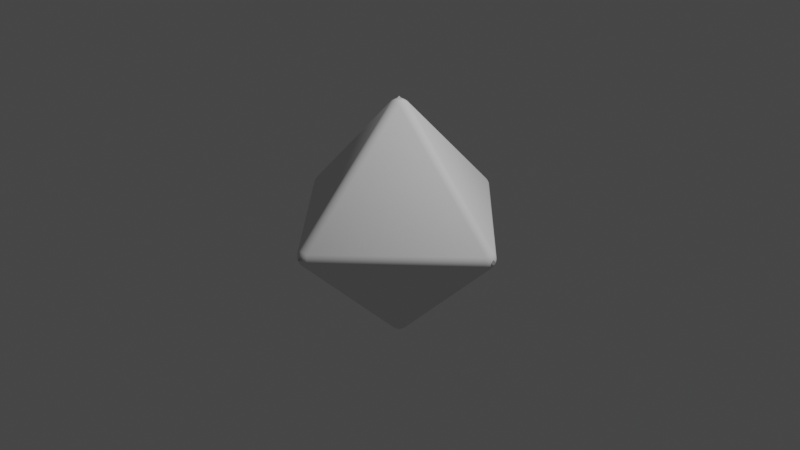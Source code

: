 # Source: d8.blend  (saved by Blender 2.92.15; exported with 4.5.12 LTS)
import bpy
from mathutils import Matrix  # noqa: F401  (used for matrix-valued properties, if any)

bpy.ops.wm.read_factory_settings(use_empty=True)
scene = bpy.context.scene
scene.name = 'Scene'

# ---- collections
col_collection = bpy.data.collections.new('Collection'); scene.collection.children.link(col_collection)

# ---- world
world_world = bpy.data.worlds.new('World'); scene.world = world_world
world_world.use_nodes = True; world_world.node_tree.nodes.clear()
_N = world_world.node_tree.nodes; _L = world_world.node_tree.links
n0 = _N.new('ShaderNodeOutputWorld'); n0.name = 'World Output'; n0.location = (300, 300)
n1 = _N.new('ShaderNodeBackground'); n1.name = 'Background'; n1.location = (10, 300)
n1.inputs[0].default_value = (0.05088, 0.05088, 0.05088, 1.0)
_L.new(n1.outputs[0], n0.inputs[0])
n0.is_active_output = True
world_world.color = (0.05088, 0.05088, 0.05088)
world_world.use_sun_shadow = False
world_world.sun_shadow_jitter_overblur = 0.0

# ---- cameras
cam_camera = bpy.data.cameras.new('Camera')
cam_camera.clip_end = 100.0
cam_camera.ortho_scale = 7.314

# ---- lights
light_light = bpy.data.lights.new('Light', 'POINT')
light_light.transmission_factor = 0.0
light_light.energy = 1000.0
light_light.shadow_soft_size = 0.1
light_light.shadow_maximum_resolution = 0.006
light_light.use_absolute_resolution = True

# ---- meshes
me_cube_003 = bpy.data.meshes.new('Cube.003')
me_cube_003.from_pydata([(0.06124, 0.06124, -1.249), (0.06124, 1.249, -0.06124), (1.249, 0.06124, -0.06124), (-0.06124, -0.06124, -1.249), (-0.06124, -1.249, -0.06124), (-1.249, -0.06124, -0.06124), (-0.06124, -1.249, 0.06124), (-0.06124, -0.06124, 1.249), (-1.249, -0.06124, 0.06124), (-0.06124, 0.06124, -1.249), (-1.249, 0.06124, -0.06124), (-0.06124, 1.249, -0.06124), (0.06124, -0.06124, 1.249), (0.06124, -1.249, 0.06124), (1.249, -0.06124, 0.06124), (0.06124, 0.06124, 1.249), (1.249, 0.06124, 0.06124), (0.06124, 1.249, 0.06124), (0.06124, -0.06124, -1.249), (1.249, -0.06124, -0.06124), (0.06124, -1.249, -0.06124), (-1.249, 0.06124, 0.06124), (-1.259, 0.07062, 0.03314), (-1.275, 0.03485, 0.03485), (-1.259, 0.03314, 0.07062), (-1.262, 0.07392, 0.0), (-1.283, 0.03696, 0.0), (-1.283, -9.313e-10, 0.03696), (-1.262, -3.725e-09, 0.07392), (-1.294, 1.746e-09, 0.0), (-1.259, 0.03314, -0.07062), (-1.275, 0.03485, -0.03485), (-1.259, 0.07062, -0.03314), (-1.262, 3.725e-09, -0.07392), (-1.283, 1.863e-09, -0.03696), (-1.283, 0.03696, 0.0), (-1.262, 0.07392, 0.0), (-1.294, 1.746e-09, 0.0), (-1.275, -0.03485, -0.03485), (-1.259, -0.03314, -0.07062), (-1.259, -0.07062, -0.03314), (-1.283, -0.03696, 0.0), (-1.262, -0.07392, 0.0), (-1.283, 1.863e-09, -0.03696), (-1.262, 3.725e-09, -0.07392), (-1.294, 1.746e-09, 0.0), (-1.275, -0.03485, 0.03485), (-1.259, -0.07062, 0.03314), (-1.259, -0.03314, 0.07062), (-1.283, -9.313e-10, 0.03696), (-1.262, -3.725e-09, 0.07392), (-1.283, -0.03696, 0.0), (-1.294, 1.746e-09, 0.0), (0.07062, 0.03314, -1.259), (0.03485, 0.03485, -1.275), (0.03314, 0.07062, -1.259), (0.07392, 3.725e-09, -1.262), (0.03696, 1.863e-09, -1.283), (-1.863e-09, 0.03696, -1.283), (-3.725e-09, 0.07392, -1.262), (-1.045e-10, -3.492e-10, -1.294), (0.03314, -0.07062, -1.259), (0.03485, -0.03485, -1.275), (0.07062, -0.03314, -1.259), (3.725e-09, -0.07392, -1.262), (1.863e-09, -0.03696, -1.283), (0.03696, 1.863e-09, -1.283), (0.07392, 3.725e-09, -1.262), (-1.045e-10, -3.492e-10, -1.294), (-0.07062, -0.03314, -1.259), (-0.03485, -0.03485, -1.275), (-0.03314, -0.07062, -1.259), (-0.07392, -3.725e-09, -1.262), (-0.03696, -1.863e-09, -1.283), (1.863e-09, -0.03696, -1.283), (3.725e-09, -0.07392, -1.262), (-1.045e-10, -3.492e-10, -1.294), (-0.03314, 0.07062, -1.259), (-0.03485, 0.03485, -1.275), (-0.07062, 0.03314, -1.259), (-3.725e-09, 0.07392, -1.262), (-1.863e-09, 0.03696, -1.283), (-0.03696, -1.863e-09, -1.283), (-0.07392, -3.725e-09, -1.262), (-1.045e-10, -3.492e-10, -1.294), (-0.03314, 0.07062, 1.259), (-0.06124, 0.06124, 1.249), (-0.07062, 0.03314, 1.259), (-0.03485, 0.03485, 1.275), (-0.07392, 3.725e-09, 1.262), (-0.03696, 1.863e-09, 1.283), (3.725e-09, 0.07392, 1.262), (1.863e-09, 0.03696, 1.283), (1.045e-10, -3.492e-10, 1.294), (-0.07062, -0.03314, 1.259), (-0.03314, -0.07062, 1.259), (-0.03485, -0.03485, 1.275), (-3.725e-09, -0.07392, 1.262), (-1.863e-09, -0.03696, 1.283), (-0.07392, 3.725e-09, 1.262), (-0.03696, 1.863e-09, 1.283), (1.045e-10, -3.492e-10, 1.294), (0.03314, -0.07062, 1.259), (0.07062, -0.03314, 1.259), (0.03485, -0.03485, 1.275), (0.07392, -3.725e-09, 1.262), (0.03696, -1.863e-09, 1.283), (-3.725e-09, -0.07392, 1.262), (-1.863e-09, -0.03696, 1.283), (1.045e-10, -3.492e-10, 1.294), (0.07062, 0.03314, 1.259), (0.03314, 0.07062, 1.259), (0.03485, 0.03485, 1.275), (3.725e-09, 0.07392, 1.262), (1.863e-09, 0.03696, 1.283), (0.07392, -3.725e-09, 1.262), (0.03696, -1.863e-09, 1.283), (1.045e-10, -3.492e-10, 1.294), (-0.07062, -1.259, 0.03314), (-0.03485, -1.275, 0.03485), (-0.03314, -1.259, 0.07062), (-0.07392, -1.262, 0.0), (-0.03696, -1.283, 0.0), (9.313e-10, -1.283, 0.03696), (3.725e-09, -1.262, 0.07392), (-1.746e-09, -1.294, 0.0), (-0.03314, -1.259, -0.07062), (-0.03485, -1.275, -0.03485), (-0.07062, -1.259, -0.03314), (-3.725e-09, -1.262, -0.07392), (-1.863e-09, -1.283, -0.03696), (-1.746e-09, -1.294, 0.0), (0.03485, -1.275, -0.03485), (0.03314, -1.259, -0.07062), (0.07062, -1.259, -0.03314), (0.03696, -1.283, 0.0), (0.07392, -1.262, 0.0), (-1.863e-09, -1.283, -0.03696), (-3.725e-09, -1.262, -0.07392), (-1.746e-09, -1.294, 0.0), (0.03485, -1.275, 0.03485), (0.07062, -1.259, 0.03314), (0.03314, -1.259, 0.07062), (9.313e-10, -1.283, 0.03696), (3.725e-09, -1.262, 0.07392), (0.03696, -1.283, 0.0), (0.07392, -1.262, 0.0), (-1.746e-09, -1.294, 0.0), (1.275, 0.03485, -0.03485), (1.259, 0.03314, -0.07062), (1.259, 0.07062, -0.03314), (1.283, 0.03696, 0.0), (1.262, 0.07392, 0.0), (1.283, -1.863e-09, -0.03696), (1.262, -3.725e-09, -0.07392), (1.294, -8.149e-10, 0.0), (1.275, 0.03485, 0.03485), (1.259, 0.07062, 0.03314), (1.259, 0.03314, 0.07062), (1.283, 9.313e-10, 0.03696), (1.262, 3.725e-09, 0.07392), (1.283, 0.03696, 0.0), (1.262, 0.07392, 0.0), (1.294, -8.149e-10, 0.0), (1.259, -0.07062, 0.03314), (1.275, -0.03485, 0.03485), (1.259, -0.03314, 0.07062), (1.262, -0.07392, 0.0), (1.283, -0.03696, 0.0), (1.283, 9.313e-10, 0.03696), (1.262, 3.725e-09, 0.07392), (1.294, -8.149e-10, 0.0), (1.259, -0.03314, -0.07062), (1.275, -0.03485, -0.03485), (1.259, -0.07062, -0.03314), (1.262, -3.725e-09, -0.07392), (1.283, -1.863e-09, -0.03696), (1.283, -0.03696, 0.0), (1.262, -0.07392, 0.0), (1.294, -8.149e-10, 0.0), (-0.03485, 1.275, 0.03485), (-0.07062, 1.259, 0.03314), (-0.06124, 1.249, 0.06124), (-0.03314, 1.259, 0.07062), (-9.313e-10, 1.283, 0.03696), (-3.725e-09, 1.262, 0.07392), (-0.03696, 1.283, 0.0), (-0.07392, 1.262, 0.0), (1.281e-09, 1.294, 0.0), (0.07062, 1.259, 0.03314), (0.03485, 1.275, 0.03485), (0.03314, 1.259, 0.07062), (0.07392, 1.262, 0.0), (0.03696, 1.283, 0.0), (-9.313e-10, 1.283, 0.03696), (-3.725e-09, 1.262, 0.07392), (1.281e-09, 1.294, 0.0), (0.03314, 1.259, -0.07062), (0.03485, 1.275, -0.03485), (0.07062, 1.259, -0.03314), (3.725e-09, 1.262, -0.07392), (1.863e-09, 1.283, -0.03696), (0.03696, 1.283, 0.0), (0.07392, 1.262, 0.0), (1.281e-09, 1.294, 0.0), (-0.03485, 1.275, -0.03485), (-0.03314, 1.259, -0.07062), (-0.07062, 1.259, -0.03314), (-0.03696, 1.283, 0.0), (-0.07392, 1.262, 0.0), (1.863e-09, 1.283, -0.03696), (3.725e-09, 1.262, -0.07392), (1.281e-09, 1.294, 0.0), (1.262, -0.07392, 0.0), (1.262, 0.07392, 0.0)], [], [(0, 1, 2), (3, 4, 5), (6, 7, 8), (9, 10, 11), (12, 13, 14), (15, 16, 17), (18, 19, 20), (21, 22, 23), (21, 23, 24), (25, 26, 23), (22, 25, 23), (24, 23, 27), (24, 27, 28), (26, 29, 27), (23, 26, 27), (10, 30, 31), (32, 10, 31), (30, 33, 34), (31, 30, 34), (32, 31, 35), (36, 32, 35), (31, 34, 37), (35, 31, 37), (38, 39, 5), (38, 5, 40), (41, 38, 40), (41, 40, 42), (43, 44, 39), (43, 39, 38), (45, 43, 38), (45, 38, 41), (46, 47, 8), (48, 46, 8), (49, 46, 48), (50, 49, 48), (46, 51, 42), (46, 42, 47), (49, 52, 51), (49, 51, 46), (53, 54, 55), (53, 55, 0), (56, 57, 54), (56, 54, 53), (54, 58, 59), (55, 54, 59), (57, 60, 58), (54, 57, 58), (61, 62, 63), (61, 63, 18), (64, 65, 62), (64, 62, 61), (62, 66, 67), (63, 62, 67), (65, 68, 66), (65, 66, 62), (69, 70, 71), (69, 71, 3), (72, 73, 70), (72, 70, 69), (70, 74, 75), (71, 70, 75), (73, 76, 74), (70, 73, 74), (77, 78, 79), (77, 79, 9), (80, 81, 78), (80, 78, 77), (78, 82, 83), (79, 78, 83), (81, 84, 82), (81, 82, 78), (85, 86, 87), (85, 87, 88), (88, 87, 89), (88, 89, 90), (91, 85, 88), (92, 91, 88), (92, 88, 90), (93, 92, 90), (94, 7, 95), (94, 95, 96), (96, 95, 97), (96, 97, 98), (99, 94, 96), (100, 99, 96), (100, 96, 98), (100, 98, 101), (102, 12, 103), (102, 103, 104), (104, 103, 105), (104, 105, 106), (107, 102, 104), (108, 107, 104), (108, 104, 106), (109, 108, 106), (110, 15, 111), (110, 111, 112), (112, 111, 113), (112, 113, 114), (115, 110, 112), (116, 115, 112), (116, 112, 114), (116, 114, 117), (6, 118, 119), (6, 119, 120), (121, 122, 119), (118, 121, 119), (120, 119, 123), (120, 123, 124), (122, 125, 123), (119, 122, 123), (4, 126, 127), (128, 4, 127), (126, 129, 130), (127, 126, 130), (128, 127, 122), (121, 128, 122), (127, 130, 131), (122, 127, 131), (132, 133, 20), (132, 20, 134), (135, 132, 134), (135, 134, 136), (137, 138, 133), (137, 133, 132), (139, 137, 132), (139, 132, 135), (140, 141, 13), (142, 140, 13), (143, 140, 142), (144, 143, 142), (140, 145, 146), (140, 146, 141), (143, 147, 145), (143, 145, 140), (148, 149, 2), (148, 2, 150), (151, 148, 150), (151, 150, 152), (153, 154, 149), (153, 149, 148), (155, 153, 148), (155, 148, 151), (156, 157, 16), (158, 156, 16), (159, 156, 158), (160, 159, 158), (156, 161, 162), (156, 162, 157), (159, 163, 161), (159, 161, 156), (14, 164, 165), (14, 165, 166), (167, 168, 165), (164, 167, 165), (166, 165, 169), (166, 169, 170), (168, 171, 169), (165, 168, 169), (19, 172, 173), (174, 19, 173), (172, 175, 176), (173, 172, 176), (174, 173, 177), (178, 174, 177), (173, 176, 179), (177, 173, 179), (180, 181, 182), (183, 180, 182), (184, 180, 183), (185, 184, 183), (180, 186, 187), (180, 187, 181), (184, 188, 186), (184, 186, 180), (17, 189, 190), (17, 190, 191), (192, 193, 190), (189, 192, 190), (191, 190, 194), (191, 194, 195), (193, 196, 194), (190, 193, 194), (1, 197, 198), (199, 1, 198), (197, 200, 201), (198, 197, 201), (199, 198, 202), (203, 199, 202), (198, 201, 204), (202, 198, 204), (205, 206, 11), (205, 11, 207), (208, 205, 207), (208, 207, 209), (210, 211, 206), (210, 206, 205), (212, 210, 205), (212, 205, 208), (181, 22, 21), (182, 181, 21), (181, 187, 25), (181, 25, 22), (187, 207, 32), (187, 32, 25), (207, 11, 10), (207, 10, 32), (0, 55, 197), (1, 0, 197), (55, 59, 200), (197, 55, 200), (211, 80, 77), (211, 77, 206), (206, 77, 9), (206, 9, 11), (8, 47, 118), (8, 118, 6), (47, 42, 121), (47, 121, 118), (42, 40, 128), (42, 128, 121), (5, 4, 128), (40, 5, 128), (9, 79, 30), (10, 9, 30), (79, 83, 33), (30, 79, 33), (44, 72, 69), (44, 69, 39), (39, 69, 3), (39, 3, 5), (86, 21, 24), (86, 24, 87), (87, 24, 28), (87, 28, 89), (50, 48, 94), (99, 50, 94), (48, 8, 7), (94, 48, 7), (133, 61, 18), (133, 18, 20), (138, 64, 61), (138, 61, 133), (71, 75, 129), (126, 71, 129), (3, 71, 126), (4, 3, 126), (7, 6, 120), (7, 120, 95), (95, 120, 124), (95, 124, 97), (144, 142, 102), (107, 144, 102), (142, 13, 12), (102, 142, 12), (15, 17, 191), (15, 191, 111), (111, 191, 195), (111, 195, 113), (185, 183, 85), (91, 185, 85), (183, 182, 86), (85, 183, 86), (149, 53, 0), (149, 0, 2), (154, 56, 53), (154, 53, 149), (63, 67, 175), (172, 63, 175), (18, 63, 172), (19, 18, 172), (141, 164, 14), (13, 141, 14), (141, 136, 213), (141, 213, 164), (136, 134, 174), (136, 174, 213), (134, 20, 19), (134, 19, 174), (158, 16, 15), (110, 158, 15), (160, 158, 110), (115, 160, 110), (103, 166, 170), (103, 170, 105), (12, 14, 166), (12, 166, 103), (16, 157, 189), (16, 189, 17), (157, 214, 203), (157, 203, 189), (214, 150, 199), (214, 199, 203), (2, 1, 199), (150, 2, 199), (86, 182, 21)])
me_cube_003.polygons.foreach_set('use_smooth', [True] * 296)
_uv = me_cube_003.uv_layers.new(name='UVMap')
_uv.uv.foreach_set('vector', [0.07389, 0.5544, 0.02181, 0.4642, 0.126, 0.4642, 0.6915, 0.2031, 0.6387, 0.1134, 0.7429, 0.1125, 0.6386, 0.1041, 0.69, 0.01346, 0.7428, 0.1032, 0.8541, 0.2071, 0.8013, 0.1174, 0.9054, 0.1165, 0.2349, 0.3006, 0.2869, 0.3908, 0.1828, 0.3908, 0.07389, 0.3647, 0.126, 0.4549, 0.02181, 0.4549, 0.2349, 0.4903, 0.1828, 0.4001, 0.2869, 0.4001, 0.8012, 0.1081, 0.8012, 0.11, 0.799, 0.1094, 0.8012, 0.1081, 0.799, 0.1094, 0.7996, 0.1072, 0.8012, 0.1127, 0.7987, 0.1127, 0.799, 0.1094, 0.8012, 0.11, 0.8012, 0.1127, 0.799, 0.1094, 0.7996, 0.1072, 0.799, 0.1094, 0.7959, 0.108, 0.7996, 0.1072, 0.7959, 0.108, 0.7972, 0.1058, 0.7987, 0.1127, 0.7966, 0.1128, 0.7959, 0.108, 0.799, 0.1094, 0.7987, 0.1127, 0.7959, 0.108, 0.8013, 0.1174, 0.7996, 0.1183, 0.799, 0.1161, 0.8013, 0.1155, 0.8013, 0.1174, 0.799, 0.1161, 0.7996, 0.1183, 0.7973, 0.1197, 0.796, 0.1175, 0.799, 0.1161, 0.7996, 0.1183, 0.796, 0.1175, 0.8013, 0.1155, 0.799, 0.1161, 0.7987, 0.1127, 0.8012, 0.1127, 0.8013, 0.1155, 0.7987, 0.1127, 0.799, 0.1161, 0.796, 0.1175, 0.7949, 0.1157, 0.7987, 0.1127, 0.799, 0.1161, 0.7949, 0.1157, 0.7451, 0.1112, 0.7445, 0.1135, 0.7429, 0.1125, 0.7451, 0.1112, 0.7429, 0.1125, 0.7428, 0.1106, 0.7454, 0.1079, 0.7451, 0.1112, 0.7428, 0.1106, 0.7454, 0.1079, 0.7428, 0.1106, 0.7428, 0.1079, 0.7482, 0.1126, 0.7469, 0.1148, 0.7445, 0.1135, 0.7482, 0.1126, 0.7445, 0.1135, 0.7451, 0.1112, 0.7474, 0.1078, 0.7482, 0.1126, 0.7451, 0.1112, 0.7474, 0.1078, 0.7451, 0.1112, 0.7454, 0.1079, 0.7451, 0.1045, 0.7428, 0.1051, 0.7428, 0.1032, 0.7444, 0.1023, 0.7451, 0.1045, 0.7428, 0.1032, 0.7481, 0.1031, 0.7451, 0.1045, 0.7444, 0.1023, 0.7468, 0.1009, 0.7481, 0.1031, 0.7444, 0.1023, 0.7451, 0.1045, 0.7454, 0.1079, 0.7428, 0.1079, 0.7451, 0.1045, 0.7428, 0.1079, 0.7428, 0.1051, 0.7481, 0.1031, 0.7491, 0.1049, 0.7454, 0.1079, 0.7481, 0.1031, 0.7454, 0.1079, 0.7451, 0.1045, 0.07553, 0.5553, 0.07389, 0.557, 0.07224, 0.5553, 0.07553, 0.5553, 0.07224, 0.5553, 0.07389, 0.5544, 0.07791, 0.5567, 0.07664, 0.5589, 0.07389, 0.557, 0.07791, 0.5567, 0.07389, 0.557, 0.07553, 0.5553, 0.07389, 0.557, 0.07113, 0.5589, 0.06986, 0.5567, 0.07224, 0.5553, 0.07389, 0.557, 0.06986, 0.5567, 0.07664, 0.5589, 0.0756, 0.5607, 0.07113, 0.5589, 0.07389, 0.557, 0.07664, 0.5589, 0.07113, 0.5589, 0.2365, 0.4912, 0.2349, 0.4929, 0.2332, 0.4912, 0.2365, 0.4912, 0.2332, 0.4912, 0.2349, 0.4903, 0.2389, 0.4926, 0.2376, 0.4948, 0.2349, 0.4929, 0.2389, 0.4926, 0.2349, 0.4929, 0.2365, 0.4912, 0.2349, 0.4929, 0.2321, 0.4948, 0.2308, 0.4926, 0.2332, 0.4912, 0.2349, 0.4929, 0.2308, 0.4926, 0.2376, 0.4948, 0.2366, 0.4966, 0.2321, 0.4948, 0.2376, 0.4948, 0.2321, 0.4948, 0.2349, 0.4929, 0.6931, 0.2041, 0.6915, 0.2057, 0.6899, 0.2041, 0.6931, 0.2041, 0.6899, 0.2041, 0.6915, 0.2031, 0.6955, 0.2054, 0.6943, 0.2076, 0.6915, 0.2057, 0.6955, 0.2054, 0.6915, 0.2057, 0.6931, 0.2041, 0.6915, 0.2057, 0.6888, 0.2077, 0.6875, 0.2055, 0.6899, 0.2041, 0.6915, 0.2057, 0.6875, 0.2055, 0.6943, 0.2076, 0.6933, 0.2094, 0.6888, 0.2077, 0.6915, 0.2057, 0.6943, 0.2076, 0.6888, 0.2077, 0.8557, 0.2081, 0.8541, 0.2098, 0.8524, 0.2081, 0.8557, 0.2081, 0.8524, 0.2081, 0.8541, 0.2071, 0.8581, 0.2094, 0.8568, 0.2116, 0.8541, 0.2098, 0.8581, 0.2094, 0.8541, 0.2098, 0.8557, 0.2081, 0.8541, 0.2098, 0.8513, 0.2117, 0.8501, 0.2095, 0.8524, 0.2081, 0.8541, 0.2098, 0.8501, 0.2095, 0.8568, 0.2116, 0.8558, 0.2135, 0.8513, 0.2117, 0.8568, 0.2116, 0.8513, 0.2117, 0.8541, 0.2098, 0.8551, 0.01704, 0.8535, 0.01799, 0.8518, 0.01706, 0.8551, 0.01704, 0.8518, 0.01706, 0.8535, 0.01539, 0.8535, 0.01539, 0.8518, 0.01706, 0.8495, 0.01571, 0.8535, 0.01539, 0.8495, 0.01571, 0.8507, 0.01351, 0.8575, 0.01565, 0.8551, 0.01704, 0.8535, 0.01539, 0.8562, 0.01347, 0.8575, 0.01565, 0.8535, 0.01539, 0.8562, 0.01347, 0.8535, 0.01539, 0.8507, 0.01351, 0.8518, 0.01171, 0.8562, 0.01347, 0.8507, 0.01351, 0.6916, 0.0125, 0.69, 0.01346, 0.6883, 0.01252, 0.6916, 0.0125, 0.6883, 0.01252, 0.69, 0.01084, 0.69, 0.01084, 0.6883, 0.01252, 0.686, 0.01117, 0.69, 0.01084, 0.686, 0.01117, 0.6872, 0.008952, 0.694, 0.0111, 0.6916, 0.0125, 0.69, 0.01084, 0.6927, 0.008909, 0.694, 0.0111, 0.69, 0.01084, 0.6927, 0.008909, 0.69, 0.01084, 0.6872, 0.008952, 0.6927, 0.008909, 0.6872, 0.008952, 0.6882, 0.007141, 0.2365, 0.2996, 0.2349, 0.3006, 0.2332, 0.2996, 0.2365, 0.2996, 0.2332, 0.2996, 0.2349, 0.298, 0.2349, 0.298, 0.2332, 0.2996, 0.2308, 0.2983, 0.2349, 0.298, 0.2308, 0.2983, 0.2321, 0.2961, 0.2389, 0.2983, 0.2365, 0.2996, 0.2349, 0.298, 0.2376, 0.2961, 0.2389, 0.2983, 0.2349, 0.298, 0.2376, 0.2961, 0.2349, 0.298, 0.2321, 0.2961, 0.2331, 0.2943, 0.2376, 0.2961, 0.2321, 0.2961, 0.07553, 0.3637, 0.07389, 0.3647, 0.07224, 0.3637, 0.07553, 0.3637, 0.07224, 0.3637, 0.07389, 0.3621, 0.07389, 0.3621, 0.07224, 0.3637, 0.06986, 0.3624, 0.07389, 0.3621, 0.06986, 0.3624, 0.07113, 0.3602, 0.07791, 0.3624, 0.07553, 0.3637, 0.07389, 0.3621, 0.07664, 0.3602, 0.07791, 0.3624, 0.07389, 0.3621, 0.07664, 0.3602, 0.07389, 0.3621, 0.07113, 0.3602, 0.07664, 0.3602, 0.07113, 0.3602, 0.07217, 0.3584, 0.6386, 0.1041, 0.6387, 0.106, 0.6364, 0.1054, 0.6386, 0.1041, 0.6364, 0.1054, 0.637, 0.1031, 0.6387, 0.1087, 0.6361, 0.1087, 0.6364, 0.1054, 0.6387, 0.106, 0.6387, 0.1087, 0.6364, 0.1054, 0.637, 0.1031, 0.6364, 0.1054, 0.6333, 0.104, 0.637, 0.1031, 0.6333, 0.104, 0.6346, 0.1018, 0.6361, 0.1087, 0.6341, 0.1087, 0.6333, 0.104, 0.6364, 0.1054, 0.6361, 0.1087, 0.6333, 0.104, 0.6387, 0.1134, 0.6371, 0.1143, 0.6364, 0.1121, 0.6387, 0.1115, 0.6387, 0.1134, 0.6364, 0.1121, 0.6371, 0.1143, 0.6347, 0.1157, 0.6334, 0.1135, 0.6364, 0.1121, 0.6371, 0.1143, 0.6334, 0.1135, 0.6387, 0.1115, 0.6364, 0.1121, 0.6361, 0.1087, 0.6387, 0.1087, 0.6387, 0.1115, 0.6361, 0.1087, 0.6364, 0.1121, 0.6334, 0.1135, 0.6324, 0.1117, 0.6361, 0.1087, 0.6364, 0.1121, 0.6324, 0.1117, 0.2892, 0.3988, 0.2886, 0.401, 0.2869, 0.4001, 0.2892, 0.3988, 0.2869, 0.4001, 0.2869, 0.3982, 0.2895, 0.3954, 0.2892, 0.3988, 0.2869, 0.3982, 0.2895, 0.3954, 0.2869, 0.3982, 0.2869, 0.3954, 0.2922, 0.4002, 0.2909, 0.4024, 0.2886, 0.401, 0.2922, 0.4002, 0.2886, 0.401, 0.2892, 0.3988, 0.2915, 0.3954, 0.2922, 0.4002, 0.2892, 0.3988, 0.2915, 0.3954, 0.2892, 0.3988, 0.2895, 0.3954, 0.2892, 0.3921, 0.2869, 0.3927, 0.2869, 0.3908, 0.2886, 0.3898, 0.2892, 0.3921, 0.2869, 0.3908, 0.2922, 0.3907, 0.2892, 0.3921, 0.2886, 0.3898, 0.2909, 0.3885, 0.2922, 0.3907, 0.2886, 0.3898, 0.2892, 0.3921, 0.2895, 0.3954, 0.2869, 0.3954, 0.2892, 0.3921, 0.2869, 0.3954, 0.2869, 0.3927, 0.2922, 0.3907, 0.2933, 0.3925, 0.2895, 0.3954, 0.2922, 0.3907, 0.2895, 0.3954, 0.2892, 0.3921, 0.1282, 0.4629, 0.1276, 0.4651, 0.126, 0.4642, 0.1282, 0.4629, 0.126, 0.4642, 0.126, 0.4623, 0.1285, 0.4595, 0.1282, 0.4629, 0.126, 0.4623, 0.1285, 0.4595, 0.126, 0.4623, 0.126, 0.4595, 0.1313, 0.4643, 0.13, 0.4665, 0.1276, 0.4651, 0.1313, 0.4643, 0.1276, 0.4651, 0.1282, 0.4629, 0.1306, 0.4595, 0.1313, 0.4643, 0.1282, 0.4629, 0.1306, 0.4595, 0.1282, 0.4629, 0.1285, 0.4595, 0.1282, 0.4562, 0.126, 0.4568, 0.126, 0.4549, 0.1276, 0.4539, 0.1282, 0.4562, 0.126, 0.4549, 0.1313, 0.4548, 0.1282, 0.4562, 0.1276, 0.4539, 0.13, 0.4526, 0.1313, 0.4548, 0.1276, 0.4539, 0.1282, 0.4562, 0.1285, 0.4595, 0.126, 0.4595, 0.1282, 0.4562, 0.126, 0.4595, 0.126, 0.4568, 0.1313, 0.4548, 0.1323, 0.4566, 0.1285, 0.4595, 0.1313, 0.4548, 0.1285, 0.4595, 0.1282, 0.4562, 0.1828, 0.3908, 0.1828, 0.3927, 0.1805, 0.3921, 0.1828, 0.3908, 0.1805, 0.3921, 0.1811, 0.3898, 0.1828, 0.3954, 0.1802, 0.3954, 0.1805, 0.3921, 0.1828, 0.3927, 0.1828, 0.3954, 0.1805, 0.3921, 0.1811, 0.3898, 0.1805, 0.3921, 0.1775, 0.3907, 0.1811, 0.3898, 0.1775, 0.3907, 0.1788, 0.3885, 0.1802, 0.3954, 0.1782, 0.3954, 0.1775, 0.3907, 0.1805, 0.3921, 0.1802, 0.3954, 0.1775, 0.3907, 0.1828, 0.4001, 0.1811, 0.401, 0.1805, 0.3988, 0.1828, 0.3982, 0.1828, 0.4001, 0.1805, 0.3988, 0.1811, 0.401, 0.1788, 0.4024, 0.1775, 0.4002, 0.1805, 0.3988, 0.1811, 0.401, 0.1775, 0.4002, 0.1828, 0.3982, 0.1805, 0.3988, 0.1802, 0.3954, 0.1828, 0.3954, 0.1828, 0.3982, 0.1802, 0.3954, 0.1805, 0.3988, 0.1775, 0.4002, 0.1764, 0.3984, 0.1802, 0.3954, 0.1805, 0.3988, 0.1764, 0.3984, 0.9076, 0.1085, 0.9054, 0.1092, 0.9054, 0.1073, 0.907, 0.1063, 0.9076, 0.1085, 0.9054, 0.1073, 0.9107, 0.1071, 0.9076, 0.1085, 0.907, 0.1063, 0.9094, 0.1049, 0.9107, 0.1071, 0.907, 0.1063, 0.9076, 0.1085, 0.9079, 0.1119, 0.9054, 0.1119, 0.9076, 0.1085, 0.9054, 0.1119, 0.9054, 0.1092, 0.9107, 0.1071, 0.9117, 0.1089, 0.9079, 0.1119, 0.9107, 0.1071, 0.9079, 0.1119, 0.9076, 0.1085, 0.02181, 0.4549, 0.02181, 0.4568, 0.01955, 0.4562, 0.02181, 0.4549, 0.01955, 0.4562, 0.02017, 0.4539, 0.02181, 0.4595, 0.01927, 0.4595, 0.01955, 0.4562, 0.02181, 0.4568, 0.02181, 0.4595, 0.01955, 0.4562, 0.02017, 0.4539, 0.01955, 0.4562, 0.01652, 0.4548, 0.02017, 0.4539, 0.01652, 0.4548, 0.01779, 0.4526, 0.01927, 0.4595, 0.01719, 0.4595, 0.01652, 0.4548, 0.01955, 0.4562, 0.01927, 0.4595, 0.01652, 0.4548, 0.02181, 0.4642, 0.02017, 0.4651, 0.01955, 0.4629, 0.02181, 0.4623, 0.02181, 0.4642, 0.01955, 0.4629, 0.02017, 0.4651, 0.01779, 0.4665, 0.01652, 0.4643, 0.01955, 0.4629, 0.02017, 0.4651, 0.01652, 0.4643, 0.02181, 0.4623, 0.01955, 0.4629, 0.01927, 0.4595, 0.02181, 0.4595, 0.02181, 0.4623, 0.01927, 0.4595, 0.01955, 0.4629, 0.01652, 0.4643, 0.01548, 0.4625, 0.01927, 0.4595, 0.01955, 0.4629, 0.01548, 0.4625, 0.9077, 0.1152, 0.9071, 0.1175, 0.9054, 0.1165, 0.9077, 0.1152, 0.9054, 0.1165, 0.9054, 0.1146, 0.9079, 0.1119, 0.9077, 0.1152, 0.9054, 0.1146, 0.9079, 0.1119, 0.9054, 0.1146, 0.9054, 0.1119, 0.9107, 0.1166, 0.9095, 0.1188, 0.9071, 0.1175, 0.9107, 0.1166, 0.9071, 0.1175, 0.9077, 0.1152, 0.91, 0.1119, 0.9107, 0.1166, 0.9077, 0.1152, 0.91, 0.1119, 0.9077, 0.1152, 0.9079, 0.1119, 0.9054, 0.1092, 0.8012, 0.11, 0.8012, 0.1081, 0.9054, 0.1073, 0.9054, 0.1092, 0.8012, 0.1081, 0.9054, 0.1092, 0.9054, 0.1119, 0.8012, 0.1127, 0.9054, 0.1092, 0.8012, 0.1127, 0.8012, 0.11, 0.9054, 0.1119, 0.9054, 0.1146, 0.8013, 0.1155, 0.9054, 0.1119, 0.8013, 0.1155, 0.8012, 0.1127, 0.9054, 0.1146, 0.9054, 0.1165, 0.8013, 0.1174, 0.9054, 0.1146, 0.8013, 0.1174, 0.8013, 0.1155, 0.07389, 0.5544, 0.07224, 0.5553, 0.02017, 0.4651, 0.02181, 0.4642, 0.07389, 0.5544, 0.02017, 0.4651, 0.07224, 0.5553, 0.06986, 0.5567, 0.01779, 0.4665, 0.02017, 0.4651, 0.07224, 0.5553, 0.01779, 0.4665, 0.9095, 0.1188, 0.8581, 0.2094, 0.8557, 0.2081, 0.9095, 0.1188, 0.8557, 0.2081, 0.9071, 0.1175, 0.9071, 0.1175, 0.8557, 0.2081, 0.8541, 0.2071, 0.9071, 0.1175, 0.8541, 0.2071, 0.9054, 0.1165, 0.7428, 0.1032, 0.7428, 0.1051, 0.6387, 0.106, 0.7428, 0.1032, 0.6387, 0.106, 0.6386, 0.1041, 0.7428, 0.1051, 0.7428, 0.1079, 0.6387, 0.1087, 0.7428, 0.1051, 0.6387, 0.1087, 0.6387, 0.106, 0.7428, 0.1079, 0.7428, 0.1106, 0.6387, 0.1115, 0.7428, 0.1079, 0.6387, 0.1115, 0.6387, 0.1087, 0.7429, 0.1125, 0.6387, 0.1134, 0.6387, 0.1115, 0.7428, 0.1106, 0.7429, 0.1125, 0.6387, 0.1115, 0.8541, 0.2071, 0.8524, 0.2081, 0.7996, 0.1183, 0.8013, 0.1174, 0.8541, 0.2071, 0.7996, 0.1183, 0.8524, 0.2081, 0.8501, 0.2095, 0.7973, 0.1197, 0.7996, 0.1183, 0.8524, 0.2081, 0.7973, 0.1197, 0.7469, 0.1148, 0.6955, 0.2054, 0.6931, 0.2041, 0.7469, 0.1148, 0.6931, 0.2041, 0.7445, 0.1135, 0.7445, 0.1135, 0.6931, 0.2041, 0.6915, 0.2031, 0.7445, 0.1135, 0.6915, 0.2031, 0.7429, 0.1125, 0.8535, 0.01799, 0.8012, 0.1081, 0.7996, 0.1072, 0.8535, 0.01799, 0.7996, 0.1072, 0.8518, 0.01706, 0.8518, 0.01706, 0.7996, 0.1072, 0.7972, 0.1058, 0.8518, 0.01706, 0.7972, 0.1058, 0.8495, 0.01571, 0.7468, 0.1009, 0.7444, 0.1023, 0.6916, 0.0125, 0.694, 0.0111, 0.7468, 0.1009, 0.6916, 0.0125, 0.7444, 0.1023, 0.7428, 0.1032, 0.69, 0.01346, 0.6916, 0.0125, 0.7444, 0.1023, 0.69, 0.01346, 0.2886, 0.401, 0.2365, 0.4912, 0.2349, 0.4903, 0.2886, 0.401, 0.2349, 0.4903, 0.2869, 0.4001, 0.2909, 0.4024, 0.2389, 0.4926, 0.2365, 0.4912, 0.2909, 0.4024, 0.2365, 0.4912, 0.2886, 0.401, 0.6899, 0.2041, 0.6875, 0.2055, 0.6347, 0.1157, 0.6371, 0.1143, 0.6899, 0.2041, 0.6347, 0.1157, 0.6915, 0.2031, 0.6899, 0.2041, 0.6371, 0.1143, 0.6387, 0.1134, 0.6915, 0.2031, 0.6371, 0.1143, 0.69, 0.01346, 0.6386, 0.1041, 0.637, 0.1031, 0.69, 0.01346, 0.637, 0.1031, 0.6883, 0.01252, 0.6883, 0.01252, 0.637, 0.1031, 0.6346, 0.1018, 0.6883, 0.01252, 0.6346, 0.1018, 0.686, 0.01117, 0.2909, 0.3885, 0.2886, 0.3898, 0.2365, 0.2996, 0.2389, 0.2983, 0.2909, 0.3885, 0.2365, 0.2996, 0.2886, 0.3898, 0.2869, 0.3908, 0.2349, 0.3006, 0.2365, 0.2996, 0.2886, 0.3898, 0.2349, 0.3006, 0.07389, 0.3647, 0.02181, 0.4549, 0.02017, 0.4539, 0.07389, 0.3647, 0.02017, 0.4539, 0.07224, 0.3637, 0.07224, 0.3637, 0.02017, 0.4539, 0.01779, 0.4526, 0.07224, 0.3637, 0.01779, 0.4526, 0.06986, 0.3624, 0.9094, 0.1049, 0.907, 0.1063, 0.8551, 0.01704, 0.8575, 0.01565, 0.9094, 0.1049, 0.8551, 0.01704, 0.907, 0.1063, 0.9054, 0.1073, 0.8535, 0.01799, 0.8551, 0.01704, 0.907, 0.1063, 0.8535, 0.01799, 0.1276, 0.4651, 0.07553, 0.5553, 0.07389, 0.5544, 0.1276, 0.4651, 0.07389, 0.5544, 0.126, 0.4642, 0.13, 0.4665, 0.07791, 0.5567, 0.07553, 0.5553, 0.13, 0.4665, 0.07553, 0.5553, 0.1276, 0.4651, 0.2332, 0.4912, 0.2308, 0.4926, 0.1788, 0.4024, 0.1811, 0.401, 0.2332, 0.4912, 0.1788, 0.4024, 0.2349, 0.4903, 0.2332, 0.4912, 0.1811, 0.401, 0.1828, 0.4001, 0.2349, 0.4903, 0.1811, 0.401, 0.2869, 0.3927, 0.1828, 0.3927, 0.1828, 0.3908, 0.2869, 0.3908, 0.2869, 0.3927, 0.1828, 0.3908, 0.2869, 0.3927, 0.2869, 0.3954, 0.1828, 0.3954, 0.2869, 0.3927, 0.1828, 0.3954, 0.1828, 0.3927, 0.2869, 0.3954, 0.2869, 0.3982, 0.1828, 0.3982, 0.2869, 0.3954, 0.1828, 0.3982, 0.1828, 0.3954, 0.2869, 0.3982, 0.2869, 0.4001, 0.1828, 0.4001, 0.2869, 0.3982, 0.1828, 0.4001, 0.1828, 0.3982, 0.1276, 0.4539, 0.126, 0.4549, 0.07389, 0.3647, 0.07553, 0.3637, 0.1276, 0.4539, 0.07389, 0.3647, 0.13, 0.4526, 0.1276, 0.4539, 0.07553, 0.3637, 0.07791, 0.3624, 0.13, 0.4526, 0.07553, 0.3637, 0.2332, 0.2996, 0.1811, 0.3898, 0.1788, 0.3885, 0.2332, 0.2996, 0.1788, 0.3885, 0.2308, 0.2983, 0.2349, 0.3006, 0.1828, 0.3908, 0.1811, 0.3898, 0.2349, 0.3006, 0.1811, 0.3898, 0.2332, 0.2996, 0.126, 0.4549, 0.126, 0.4568, 0.02181, 0.4568, 0.126, 0.4549, 0.02181, 0.4568, 0.02181, 0.4549, 0.126, 0.4568, 0.126, 0.4595, 0.02181, 0.4595, 0.126, 0.4568, 0.02181, 0.4595, 0.02181, 0.4568, 0.126, 0.4595, 0.126, 0.4623, 0.02181, 0.4623, 0.126, 0.4595, 0.02181, 0.4623, 0.02181, 0.4595, 0.126, 0.4642, 0.02181, 0.4642, 0.02181, 0.4623, 0.126, 0.4623, 0.126, 0.4642, 0.02181, 0.4623, 0.8535, 0.01799, 0.9054, 0.1073, 0.8012, 0.1081])
me_cube_003.use_remesh_fix_poles = True
me_cube_003.use_remesh_preserve_attributes = False
me_cube_003.use_mirror_vertex_groups = False
me_cube_003.update()
me_cube_003.normals_split_custom_set([tuple(v) for v in zip(*[iter([0.5021, 0.5021, -0.7042, 0.5039, 0.7016, -0.5039, 0.7016, 0.5039, -0.5039, -0.5021, -0.5021, -0.7042, -0.5039, -0.7016, -0.5039, -0.7016, -0.5039, -0.5039, -0.5039, -0.7016, 0.5039, -0.5021, -0.5021, 0.7042, -0.7016, -0.5039, 0.5039, -0.5021, 0.5021, -0.7042, -0.7016, 0.5039, -0.5039, -0.5039, 0.7016, -0.5039, 0.5021, -0.5021, 0.7042, 0.5039, -0.7016, 0.5039, 0.7016, -0.5039, 0.5039, 0.5021, 0.5021, 0.7042, 0.7016, 0.5039, 0.5039, 0.5039, 0.7016, 0.5039, 0.5021, -0.5021, -0.7042, 0.7016, -0.5039, -0.5039, 0.5039, -0.7016, -0.5039, -0.7016, 0.5039, 0.5039, -0.7755, 0.5615, 0.2888, -0.8888, 0.3229, 0.3252, -0.7016, 0.5039, 0.5039, -0.8888, 0.3229, 0.3252, -0.7753, 0.2855, 0.5634, -0.8067, 0.591, -0.0002344, -0.9328, 0.3603, -0.00015, -0.8888, 0.3229, 0.3252, -0.7755, 0.5615, 0.2888, -0.8067, 0.591, -0.0002344, -0.8888, 0.3229, 0.3252, -0.7753, 0.2855, 0.5634, -0.8888, 0.3229, 0.3252, -0.9328, -0.0001361, 0.3603, -0.7753, 0.2855, 0.5634, -0.9328, -0.0001361, 0.3603, -0.8065, -0.0001873, 0.5912, -0.9328, 0.3603, -0.00015, -1.0, 1.72e-05, -6.454e-06, -0.9328, -0.0001361, 0.3603, -0.8888, 0.3229, 0.3252, -0.9328, 0.3603, -0.00015, -0.9328, -0.0001361, 0.3603, -0.7016, 0.5039, -0.5039, -0.7753, 0.2855, -0.5634, -0.8924, 0.3191, -0.3191, -0.7753, 0.5634, -0.2855, -0.7016, 0.5039, -0.5039, -0.8924, 0.3191, -0.3191, -0.7753, 0.2855, -0.5634, -0.8065, -0.0001871, -0.5912, -0.9328, -0.000177, -0.3603, -0.8924, 0.3191, -0.3191, -0.7753, 0.2855, -0.5634, -0.9328, -0.000177, -0.3603, -0.7753, 0.5634, -0.2855, -0.8924, 0.3191, -0.3191, -0.9328, 0.3603, 0.0001753, -0.8065, 0.5913, 0.000119, -0.7753, 0.5634, -0.2855, -0.9328, 0.3603, 0.0001753, -0.8924, 0.3191, -0.3191, -0.9328, -0.000177, -0.3603, -1.0, -2.628e-05, 9.388e-07, -0.9328, 0.3603, 0.0001753, -0.8924, 0.3191, -0.3191, -1.0, -2.628e-05, 9.388e-07, -0.8924, -0.3191, -0.3191, -0.7753, -0.2855, -0.5634, -0.7016, -0.5039, -0.5039, -0.8924, -0.3191, -0.3191, -0.7016, -0.5039, -0.5039, -0.7753, -0.5634, -0.2855, -0.9328, -0.3603, 0.0001751, -0.8924, -0.3191, -0.3191, -0.7753, -0.5634, -0.2855, -0.9328, -0.3603, 0.0001751, -0.7753, -0.5634, -0.2855, -0.8071, -0.5904, -0.001315, -0.9328, 0.0001771, -0.3603, -0.8065, 0.000187, -0.5912, -0.7753, -0.2855, -0.5634, -0.9328, 0.0001771, -0.3603, -0.7753, -0.2855, -0.5634, -0.8924, -0.3191, -0.3191, -1.0, 3.776e-05, -1.042e-05, -0.9328, 0.0001771, -0.3603, -0.8924, -0.3191, -0.3191, -1.0, 3.776e-05, -1.042e-05, -0.8924, -0.3191, -0.3191, -0.9328, -0.3603, 0.0001751, -0.8888, -0.3229, 0.3252, -0.7755, -0.5614, 0.2888, -0.7016, -0.5039, 0.5039, -0.7753, -0.2855, 0.5634, -0.8888, -0.3229, 0.3252, -0.7016, -0.5039, 0.5039, -0.9328, 0.0001362, 0.3603, -0.8888, -0.3229, 0.3252, -0.7753, -0.2855, 0.5634, -0.8065, 0.0001871, 0.5912, -0.9328, 0.0001362, 0.3603, -0.7753, -0.2855, 0.5634, -0.8888, -0.3229, 0.3252, -0.9328, -0.3603, -0.0001503, -0.8071, -0.5904, -0.001315, -0.8888, -0.3229, 0.3252, -0.8071, -0.5904, -0.001315, -0.7755, -0.5614, 0.2888, -0.9328, 0.0001362, 0.3603, -1.0, -2.899e-05, -1.828e-05, -0.9328, -0.3603, -0.0001503, -0.9328, 0.0001362, 0.3603, -0.9328, -0.3603, -0.0001503, -0.8888, -0.3229, 0.3252, 0.5614, 0.2889, -0.7755, 0.3266, 0.3266, -0.887, 0.2889, 0.5614, -0.7755, 0.5614, 0.2889, -0.7755, 0.2889, 0.5614, -0.7755, 0.5021, 0.5021, -0.7042, 0.5912, -0.0001558, -0.8065, 0.3603, -0.0001498, -0.9328, 0.3266, 0.3266, -0.887, 0.5912, -0.0001558, -0.8065, 0.3266, 0.3266, -0.887, 0.5614, 0.2889, -0.7755, 0.3266, 0.3266, -0.887, -0.0001524, 0.3603, -0.9328, -0.0001576, 0.5912, -0.8065, 0.2889, 0.5614, -0.7755, 0.3266, 0.3266, -0.887, -0.0001576, 0.5912, -0.8065, 0.3603, -0.0001498, -0.9328, 1.213e-05, -6.804e-06, -1.0, -0.0001524, 0.3603, -0.9328, 0.3266, 0.3266, -0.887, 0.3603, -0.0001498, -0.9328, -0.0001524, 0.3603, -0.9328, 0.2889, -0.5614, -0.7755, 0.3266, -0.3266, -0.887, 0.5614, -0.2889, -0.7755, 0.2889, -0.5614, -0.7755, 0.5614, -0.2889, -0.7755, 0.5021, -0.5021, -0.7042, -0.0001571, -0.5912, -0.8065, -0.0001534, -0.3603, -0.9328, 0.3266, -0.3266, -0.887, -0.0001571, -0.5912, -0.8065, 0.3266, -0.3266, -0.887, 0.2889, -0.5614, -0.7755, 0.3266, -0.3266, -0.887, 0.3603, 0.0001505, -0.9328, 0.5912, 0.0001564, -0.8065, 0.5614, -0.2889, -0.7755, 0.3266, -0.3266, -0.887, 0.5912, 0.0001564, -0.8065, -0.0001534, -0.3603, -0.9328, -5.698e-06, -2.055e-05, -1.0, 0.3603, 0.0001505, -0.9328, -0.0001534, -0.3603, -0.9328, 0.3603, 0.0001505, -0.9328, 0.3266, -0.3266, -0.887, -0.5614, -0.2889, -0.7755, -0.3266, -0.3266, -0.887, -0.2889, -0.5614, -0.7755, -0.5614, -0.2889, -0.7755, -0.2889, -0.5614, -0.7755, -0.5021, -0.5021, -0.7042, -0.5912, 0.0001558, -0.8065, -0.3603, 0.0001498, -0.9328, -0.3266, -0.3266, -0.887, -0.5912, 0.0001558, -0.8065, -0.3266, -0.3266, -0.887, -0.5614, -0.2889, -0.7755, -0.3266, -0.3266, -0.887, 0.0001524, -0.3603, -0.9328, 0.0001576, -0.5912, -0.8065, -0.2889, -0.5614, -0.7755, -0.3266, -0.3266, -0.887, 0.0001576, -0.5912, -0.8065, -0.3603, 0.0001498, -0.9328, -1.216e-05, 6.773e-06, -1.0, 0.0001524, -0.3603, -0.9328, -0.3266, -0.3266, -0.887, -0.3603, 0.0001498, -0.9328, 0.0001524, -0.3603, -0.9328, -0.2889, 0.5614, -0.7755, -0.3266, 0.3266, -0.887, -0.5614, 0.2889, -0.7755, -0.2889, 0.5614, -0.7755, -0.5614, 0.2889, -0.7755, -0.5021, 0.5021, -0.7042, 0.0001571, 0.5912, -0.8065, 0.0001538, 0.3603, -0.9328, -0.3266, 0.3266, -0.887, 0.0001571, 0.5912, -0.8065, -0.3266, 0.3266, -0.887, -0.2889, 0.5614, -0.7755, -0.3266, 0.3266, -0.887, -0.3603, -0.0001505, -0.9328, -0.5912, -0.0001564, -0.8065, -0.5614, 0.2889, -0.7755, -0.3266, 0.3266, -0.887, -0.5912, -0.0001564, -0.8065, 0.0001538, 0.3603, -0.9328, -3.167e-05, -1.809e-05, -1.0, -0.3603, -0.0001505, -0.9328, 0.0001538, 0.3603, -0.9328, -0.3603, -0.0001505, -0.9328, -0.3266, 0.3266, -0.887, -0.2889, 0.5614, 0.7755, -0.5021, 0.5021, 0.7042, -0.5614, 0.2889, 0.7755, -0.2889, 0.5614, 0.7755, -0.5614, 0.2889, 0.7755, -0.3266, 0.3266, 0.887, -0.3266, 0.3266, 0.887, -0.5614, 0.2889, 0.7755, -0.5912, -0.0001564, 0.8065, -0.3266, 0.3266, 0.887, -0.5912, -0.0001564, 0.8065, -0.3603, -0.00015, 0.9328, 0.0001576, 0.5912, 0.8065, -0.2889, 0.5614, 0.7755, -0.3266, 0.3266, 0.887, 0.0001524, 0.3603, 0.9328, 0.0001576, 0.5912, 0.8065, -0.3266, 0.3266, 0.887, 0.0001524, 0.3603, 0.9328, -0.3266, 0.3266, 0.887, -0.3603, -0.00015, 0.9328, -1.213e-05, -6.804e-06, 1.0, 0.0001524, 0.3603, 0.9328, -0.3603, -0.00015, 0.9328, -0.5614, -0.2889, 0.7755, -0.5021, -0.5021, 0.7042, -0.2889, -0.5614, 0.7755, -0.5614, -0.2889, 0.7755, -0.2889, -0.5614, 0.7755, -0.3266, -0.3266, 0.887, -0.3266, -0.3266, 0.887, -0.2889, -0.5614, 0.7755, 0.0001571, -0.5912, 0.8065, -0.3266, -0.3266, 0.887, 0.0001571, -0.5912, 0.8065, 0.0001533, -0.3603, 0.9328, -0.5912, 0.0001564, 0.8065, -0.5614, -0.2889, 0.7755, -0.3266, -0.3266, 0.887, -0.3603, 0.0001506, 0.9328, -0.5912, 0.0001564, 0.8065, -0.3266, -0.3266, 0.887, -0.3603, 0.0001506, 0.9328, -0.3266, -0.3266, 0.887, 0.0001533, -0.3603, 0.9328, -0.3603, 0.0001506, 0.9328, 0.0001533, -0.3603, 0.9328, 4.491e-06, -2.071e-05, 1.0, 0.2889, -0.5614, 0.7755, 0.5021, -0.5021, 0.7042, 0.5614, -0.2889, 0.7755, 0.2889, -0.5614, 0.7755, 0.5614, -0.2889, 0.7755, 0.3266, -0.3266, 0.887, 0.3266, -0.3266, 0.887, 0.5614, -0.2889, 0.7755, 0.5912, 0.0001564, 0.8065, 0.3266, -0.3266, 0.887, 0.5912, 0.0001564, 0.8065, 0.3603, 0.00015, 0.9328, -0.0001576, -0.5912, 0.8065, 0.2889, -0.5614, 0.7755, 0.3266, -0.3266, 0.887, -0.0001524, -0.3603, 0.9328, -0.0001576, -0.5912, 0.8065, 0.3266, -0.3266, 0.887, -0.0001524, -0.3603, 0.9328, 0.3266, -0.3266, 0.887, 0.3603, 0.00015, 0.9328, 1.21e-05, 6.832e-06, 1.0, -0.0001524, -0.3603, 0.9328, 0.3603, 0.00015, 0.9328, 0.5614, 0.2889, 0.7755, 0.5021, 0.5021, 0.7042, 0.2889, 0.5614, 0.7755, 0.5614, 0.2889, 0.7755, 0.2889, 0.5614, 0.7755, 0.3266, 0.3266, 0.887, 0.3266, 0.3266, 0.887, 0.2889, 0.5614, 0.7755, -0.0001571, 0.5912, 0.8065, 0.3266, 0.3266, 0.887, -0.0001571, 0.5912, 0.8065, -0.0001533, 0.3603, 0.9328, 0.5912, -0.0001564, 0.8065, 0.5614, 0.2889, 0.7755, 0.3266, 0.3266, 0.887, 0.3603, -0.0001506, 0.9328, 0.5912, -0.0001564, 0.8065, 0.3266, 0.3266, 0.887, 0.3603, -0.0001506, 0.9328, 0.3266, 0.3266, 0.887, -0.0001533, 0.3603, 0.9328, 0.3603, -0.0001506, 0.9328, -0.0001533, 0.3603, 0.9328, -4.519e-06, 2.067e-05, 1.0, -0.5039, -0.7016, 0.5039, -0.5614, -0.7755, 0.2888, -0.3229, -0.8888, 0.3252, -0.5039, -0.7016, 0.5039, -0.3229, -0.8888, 0.3252, -0.2855, -0.7753, 0.5634, -0.5904, -0.8071, -0.001307, -0.3592, -0.9333, -0.001381, -0.3229, -0.8888, 0.3252, -0.5614, -0.7755, 0.2888, -0.5904, -0.8071, -0.001307, -0.3229, -0.8888, 0.3252, -0.2855, -0.7753, 0.5634, -0.3229, -0.8888, 0.3252, 0.0001353, -0.9328, 0.3603, -0.2855, -0.7753, 0.5634, 0.0001353, -0.9328, 0.3603, 0.0001837, -0.8065, 0.5912, -0.3592, -0.9333, -0.001381, -2.067e-05, -1.0, -4.91e-06, 0.0001353, -0.9328, 0.3603, -0.3229, -0.8888, 0.3252, -0.3592, -0.9333, -0.001381, 0.0001353, -0.9328, 0.3603, -0.5039, -0.7016, -0.5039, -0.2855, -0.7753, -0.5634, -0.3191, -0.8924, -0.3191, -0.5634, -0.7753, -0.2855, -0.5039, -0.7016, -0.5039, -0.3191, -0.8924, -0.3191, -0.2855, -0.7753, -0.5634, 0.000184, -0.8065, -0.5912, 0.0001752, -0.9328, -0.3603, -0.3191, -0.8924, -0.3191, -0.2855, -0.7753, -0.5634, 0.0001752, -0.9328, -0.3603, -0.5634, -0.7753, -0.2855, -0.3191, -0.8924, -0.3191, -0.3592, -0.9333, -0.001381, -0.5904, -0.8071, -0.001307, -0.5634, -0.7753, -0.2855, -0.3592, -0.9333, -0.001381, -0.3191, -0.8924, -0.3191, 0.0001752, -0.9328, -0.3603, -1.04e-05, -1.0, 3.767e-05, -0.3592, -0.9333, -0.001381, -0.3191, -0.8924, -0.3191, -1.04e-05, -1.0, 3.767e-05, 0.3191, -0.8924, -0.3191, 0.2855, -0.7753, -0.5634, 0.5039, -0.7016, -0.5039, 0.3191, -0.8924, -0.3191, 0.5039, -0.7016, -0.5039, 0.5634, -0.7753, -0.2855, 0.3603, -0.9328, 0.000177, 0.3191, -0.8924, -0.3191, 0.5634, -0.7753, -0.2855, 0.3603, -0.9328, 0.000177, 0.5634, -0.7753, -0.2855, 0.591, -0.8067, 0.0001791, -0.0001751, -0.9328, -0.3603, -0.0001841, -0.8065, -0.5912, 0.2855, -0.7753, -0.5634, -0.0001751, -0.9328, -0.3603, 0.2855, -0.7753, -0.5634, 0.3191, -0.8924, -0.3191, -3.83e-05, -1.0, -7.87e-06, -0.0001751, -0.9328, -0.3603, 0.3191, -0.8924, -0.3191, -3.83e-05, -1.0, -7.87e-06, 0.3191, -0.8924, -0.3191, 0.3603, -0.9328, 0.000177, 0.3229, -0.8888, 0.3252, 0.5614, -0.7755, 0.2888, 0.5039, -0.7016, 0.5039, 0.2855, -0.7753, 0.5634, 0.3229, -0.8888, 0.3252, 0.5039, -0.7016, 0.5039, -0.0001352, -0.9328, 0.3603, 0.3229, -0.8888, 0.3252, 0.2855, -0.7753, 0.5634, -0.0001839, -0.8065, 0.5912, -0.0001352, -0.9328, 0.3603, 0.2855, -0.7753, 0.5634, 0.3229, -0.8888, 0.3252, 0.3603, -0.9328, -0.0001522, 0.5913, -0.8065, -9.176e-05, 0.3229, -0.8888, 0.3252, 0.5913, -0.8065, -9.176e-05, 0.5614, -0.7755, 0.2888, -0.0001352, -0.9328, 0.3603, -6.869e-06, -1.0, 1.206e-05, 0.3603, -0.9328, -0.0001522, -0.0001352, -0.9328, 0.3603, 0.3603, -0.9328, -0.0001522, 0.3229, -0.8888, 0.3252, 0.8924, 0.3191, -0.3191, 0.7753, 0.2855, -0.5634, 0.7016, 0.5039, -0.5039, 0.8924, 0.3191, -0.3191, 0.7016, 0.5039, -0.5039, 0.7753, 0.5634, -0.2855, 0.9328, 0.3603, 0.0001751, 0.8924, 0.3191, -0.3191, 0.7753, 0.5634, -0.2855, 0.9328, 0.3603, 0.0001751, 0.7753, 0.5634, -0.2855, 0.8065, 0.5913, 0.0001227, 0.9328, -0.0001771, -0.3603, 0.8065, -0.000187, -0.5912, 0.7753, 0.2855, -0.5634, 0.9328, -0.0001771, -0.3603, 0.7753, 0.2855, -0.5634, 0.8924, 0.3191, -0.3191, 1.0, -3.78e-05, -1.036e-05, 0.9328, -0.0001771, -0.3603, 0.8924, 0.3191, -0.3191, 1.0, -3.78e-05, -1.036e-05, 0.8924, 0.3191, -0.3191, 0.9328, 0.3603, 0.0001751, 0.8888, 0.3229, 0.3252, 0.7755, 0.5615, 0.2888, 0.7016, 0.5039, 0.5039, 0.7753, 0.2855, 0.5634, 0.8888, 0.3229, 0.3252, 0.7016, 0.5039, 0.5039, 0.9328, -0.0001362, 0.3603, 0.8888, 0.3229, 0.3252, 0.7753, 0.2855, 0.5634, 0.8065, -0.0001871, 0.5912, 0.9328, -0.0001362, 0.3603, 0.7753, 0.2855, 0.5634, 0.8888, 0.3229, 0.3252, 0.9328, 0.3603, -0.0001503, 0.8065, 0.5913, -8.782e-05, 0.8888, 0.3229, 0.3252, 0.8065, 0.5913, -8.782e-05, 0.7755, 0.5615, 0.2888, 0.9328, -0.0001362, 0.3603, 1.0, 2.899e-05, -1.828e-05, 0.9328, 0.3603, -0.0001503, 0.9328, -0.0001362, 0.3603, 0.9328, 0.3603, -0.0001503, 0.8888, 0.3229, 0.3252, 0.7016, -0.5039, 0.5039, 0.7755, -0.5614, 0.2888, 0.8888, -0.3229, 0.3252, 0.7016, -0.5039, 0.5039, 0.8888, -0.3229, 0.3252, 0.7753, -0.2855, 0.5634, 0.8065, -0.5912, -9.3e-05, 0.9328, -0.3603, -0.00015, 0.8888, -0.3229, 0.3252, 0.7755, -0.5614, 0.2888, 0.8065, -0.5912, -9.3e-05, 0.8888, -0.3229, 0.3252, 0.7753, -0.2855, 0.5634, 0.8888, -0.3229, 0.3252, 0.9328, 0.0001361, 0.3603, 0.7753, -0.2855, 0.5634, 0.9328, 0.0001361, 0.3603, 0.8065, 0.0001873, 0.5912, 0.9328, -0.3603, -0.00015, 1.0, -1.718e-05, -6.447e-06, 0.9328, 0.0001361, 0.3603, 0.8888, -0.3229, 0.3252, 0.9328, -0.3603, -0.00015, 0.9328, 0.0001361, 0.3603, 0.7016, -0.5039, -0.5039, 0.7753, -0.2855, -0.5634, 0.8924, -0.3191, -0.3191, 0.7753, -0.5634, -0.2855, 0.7016, -0.5039, -0.5039, 0.8924, -0.3191, -0.3191, 0.7753, -0.2855, -0.5634, 0.8065, 0.0001871, -0.5912, 0.9328, 0.000177, -0.3603, 0.8924, -0.3191, -0.3191, 0.7753, -0.2855, -0.5634, 0.9328, 0.000177, -0.3603, 0.7753, -0.5634, -0.2855, 0.8924, -0.3191, -0.3191, 0.9328, -0.3603, 0.0001753, 0.8065, -0.5913, 0.000119, 0.7753, -0.5634, -0.2855, 0.9328, -0.3603, 0.0001753, 0.8924, -0.3191, -0.3191, 0.9328, 0.000177, -0.3603, 1.0, 2.628e-05, 9.388e-07, 0.9328, -0.3603, 0.0001753, 0.8924, -0.3191, -0.3191, 1.0, 2.628e-05, 9.388e-07, -0.3229, 0.8888, 0.3252, -0.5615, 0.7755, 0.2888, -0.5039, 0.7016, 0.5039, -0.2855, 0.7753, 0.5634, -0.3229, 0.8888, 0.3252, -0.5039, 0.7016, 0.5039, 0.0001352, 0.9328, 0.3603, -0.3229, 0.8888, 0.3252, -0.2855, 0.7753, 0.5634, 0.0001839, 0.8065, 0.5912, 0.0001352, 0.9328, 0.3603, -0.2855, 0.7753, 0.5634, -0.3229, 0.8888, 0.3252, -0.3603, 0.9328, -0.0001522, -0.591, 0.8067, -0.000249, -0.3229, 0.8888, 0.3252, -0.591, 0.8067, -0.000249, -0.5615, 0.7755, 0.2888, 0.0001352, 0.9328, 0.3603, 6.869e-06, 1.0, 1.206e-05, -0.3603, 0.9328, -0.0001522, 0.0001352, 0.9328, 0.3603, -0.3603, 0.9328, -0.0001522, -0.3229, 0.8888, 0.3252, 0.5039, 0.7016, 0.5039, 0.5615, 0.7755, 0.2888, 0.3229, 0.8888, 0.3252, 0.5039, 0.7016, 0.5039, 0.3229, 0.8888, 0.3252, 0.2855, 0.7753, 0.5634, 0.5912, 0.8065, -9.568e-05, 0.3603, 0.9328, -0.0001495, 0.3229, 0.8888, 0.3252, 0.5615, 0.7755, 0.2888, 0.5912, 0.8065, -9.568e-05, 0.3229, 0.8888, 0.3252, 0.2855, 0.7753, 0.5634, 0.3229, 0.8888, 0.3252, -0.0001353, 0.9328, 0.3603, 0.2855, 0.7753, 0.5634, -0.0001353, 0.9328, 0.3603, -0.0001837, 0.8065, 0.5912, 0.3603, 0.9328, -0.0001495, 2.064e-05, 1.0, -5.67e-06, -0.0001353, 0.9328, 0.3603, 0.3229, 0.8888, 0.3252, 0.3603, 0.9328, -0.0001495, -0.0001353, 0.9328, 0.3603, 0.5039, 0.7016, -0.5039, 0.2855, 0.7753, -0.5634, 0.3191, 0.8924, -0.3191, 0.5634, 0.7753, -0.2855, 0.5039, 0.7016, -0.5039, 0.3191, 0.8924, -0.3191, 0.2855, 0.7753, -0.5634, -0.000184, 0.8065, -0.5912, -0.0001751, 0.9328, -0.3603, 0.3191, 0.8924, -0.3191, 0.2855, 0.7753, -0.5634, -0.0001751, 0.9328, -0.3603, 0.5634, 0.7753, -0.2855, 0.3191, 0.8924, -0.3191, 0.3603, 0.9328, 0.0001758, 0.591, 0.8067, 0.0001895, 0.5634, 0.7753, -0.2855, 0.3603, 0.9328, 0.0001758, 0.3191, 0.8924, -0.3191, -0.0001751, 0.9328, -0.3603, -2.673e-05, 1.0, 1.073e-06, 0.3603, 0.9328, 0.0001758, 0.3191, 0.8924, -0.3191, -2.673e-05, 1.0, 1.073e-06, -0.3191, 0.8924, -0.3191, -0.2855, 0.7753, -0.5634, -0.5039, 0.7016, -0.5039, -0.3191, 0.8924, -0.3191, -0.5039, 0.7016, -0.5039, -0.5634, 0.7753, -0.2855, -0.3603, 0.9328, 0.000177, -0.3191, 0.8924, -0.3191, -0.5634, 0.7753, -0.2855, -0.3603, 0.9328, 0.000177, -0.5634, 0.7753, -0.2855, -0.5913, 0.8065, 0.0001284, 0.0001751, 0.9328, -0.3603, 0.0001841, 0.8065, -0.5912, -0.2855, 0.7753, -0.5634, 0.0001751, 0.9328, -0.3603, -0.2855, 0.7753, -0.5634, -0.3191, 0.8924, -0.3191, 3.836e-05, 1.0, -7.929e-06, 0.0001751, 0.9328, -0.3603, -0.3191, 0.8924, -0.3191, 3.836e-05, 1.0, -7.929e-06, -0.3191, 0.8924, -0.3191, -0.3603, 0.9328, 0.000177, -0.5615, 0.7755, 0.2888, -0.7755, 0.5615, 0.2888, -0.7016, 0.5039, 0.5039, -0.5039, 0.7016, 0.5039, -0.5615, 0.7755, 0.2888, -0.7016, 0.5039, 0.5039, -0.5615, 0.7755, 0.2888, -0.591, 0.8067, -0.000249, -0.8067, 0.591, -0.0002344, -0.5615, 0.7755, 0.2888, -0.8067, 0.591, -0.0002344, -0.7755, 0.5615, 0.2888, -0.591, 0.8067, -0.000249, -0.5634, 0.7753, -0.2855, -0.7753, 0.5634, -0.2855, -0.591, 0.8067, -0.000249, -0.7753, 0.5634, -0.2855, -0.8067, 0.591, -0.0002344, -0.5634, 0.7753, -0.2855, -0.5039, 0.7016, -0.5039, -0.7016, 0.5039, -0.5039, -0.5634, 0.7753, -0.2855, -0.7016, 0.5039, -0.5039, -0.7753, 0.5634, -0.2855, 0.5021, 0.5021, -0.7042, 0.2889, 0.5614, -0.7755, 0.2855, 0.7753, -0.5634, 0.5039, 0.7016, -0.5039, 0.5021, 0.5021, -0.7042, 0.2855, 0.7753, -0.5634, 0.2889, 0.5614, -0.7755, -0.0001576, 0.5912, -0.8065, -0.000184, 0.8065, -0.5912, 0.2855, 0.7753, -0.5634, 0.2889, 0.5614, -0.7755, -0.000184, 0.8065, -0.5912, 0.0001841, 0.8065, -0.5912, 0.0001571, 0.5912, -0.8065, -0.2889, 0.5614, -0.7755, 0.0001841, 0.8065, -0.5912, -0.2889, 0.5614, -0.7755, -0.2855, 0.7753, -0.5634, -0.2855, 0.7753, -0.5634, -0.2889, 0.5614, -0.7755, -0.5021, 0.5021, -0.7042, -0.2855, 0.7753, -0.5634, -0.5021, 0.5021, -0.7042, -0.5039, 0.7016, -0.5039, -0.7016, -0.5039, 0.5039, -0.7755, -0.5614, 0.2888, -0.5614, -0.7755, 0.2888, -0.7016, -0.5039, 0.5039, -0.5614, -0.7755, 0.2888, -0.5039, -0.7016, 0.5039, -0.7755, -0.5614, 0.2888, -0.8071, -0.5904, -0.001315, -0.5904, -0.8071, -0.001307, -0.7755, -0.5614, 0.2888, -0.5904, -0.8071, -0.001307, -0.5614, -0.7755, 0.2888, -0.8071, -0.5904, -0.001315, -0.7753, -0.5634, -0.2855, -0.5634, -0.7753, -0.2855, -0.8071, -0.5904, -0.001315, -0.5634, -0.7753, -0.2855, -0.5904, -0.8071, -0.001307, -0.7016, -0.5039, -0.5039, -0.5039, -0.7016, -0.5039, -0.5634, -0.7753, -0.2855, -0.7753, -0.5634, -0.2855, -0.7016, -0.5039, -0.5039, -0.5634, -0.7753, -0.2855, -0.5021, 0.5021, -0.7042, -0.5614, 0.2889, -0.7755, -0.7753, 0.2855, -0.5634, -0.7016, 0.5039, -0.5039, -0.5021, 0.5021, -0.7042, -0.7753, 0.2855, -0.5634, -0.5614, 0.2889, -0.7755, -0.5912, -0.0001564, -0.8065, -0.8065, -0.0001871, -0.5912, -0.7753, 0.2855, -0.5634, -0.5614, 0.2889, -0.7755, -0.8065, -0.0001871, -0.5912, -0.8065, 0.000187, -0.5912, -0.5912, 0.0001558, -0.8065, -0.5614, -0.2889, -0.7755, -0.8065, 0.000187, -0.5912, -0.5614, -0.2889, -0.7755, -0.7753, -0.2855, -0.5634, -0.7753, -0.2855, -0.5634, -0.5614, -0.2889, -0.7755, -0.5021, -0.5021, -0.7042, -0.7753, -0.2855, -0.5634, -0.5021, -0.5021, -0.7042, -0.7016, -0.5039, -0.5039, -0.5021, 0.5021, 0.7042, -0.7016, 0.5039, 0.5039, -0.7753, 0.2855, 0.5634, -0.5021, 0.5021, 0.7042, -0.7753, 0.2855, 0.5634, -0.5614, 0.2889, 0.7755, -0.5614, 0.2889, 0.7755, -0.7753, 0.2855, 0.5634, -0.8065, -0.0001873, 0.5912, -0.5614, 0.2889, 0.7755, -0.8065, -0.0001873, 0.5912, -0.5912, -0.0001564, 0.8065, -0.8065, 0.0001871, 0.5912, -0.7753, -0.2855, 0.5634, -0.5614, -0.2889, 0.7755, -0.5912, 0.0001564, 0.8065, -0.8065, 0.0001871, 0.5912, -0.5614, -0.2889, 0.7755, -0.7753, -0.2855, 0.5634, -0.7016, -0.5039, 0.5039, -0.5021, -0.5021, 0.7042, -0.5614, -0.2889, 0.7755, -0.7753, -0.2855, 0.5634, -0.5021, -0.5021, 0.7042, 0.2855, -0.7753, -0.5634, 0.2889, -0.5614, -0.7755, 0.5021, -0.5021, -0.7042, 0.2855, -0.7753, -0.5634, 0.5021, -0.5021, -0.7042, 0.5039, -0.7016, -0.5039, -0.0001841, -0.8065, -0.5912, -0.0001571, -0.5912, -0.8065, 0.2889, -0.5614, -0.7755, -0.0001841, -0.8065, -0.5912, 0.2889, -0.5614, -0.7755, 0.2855, -0.7753, -0.5634, -0.2889, -0.5614, -0.7755, 0.0001576, -0.5912, -0.8065, 0.000184, -0.8065, -0.5912, -0.2855, -0.7753, -0.5634, -0.2889, -0.5614, -0.7755, 0.000184, -0.8065, -0.5912, -0.5021, -0.5021, -0.7042, -0.2889, -0.5614, -0.7755, -0.2855, -0.7753, -0.5634, -0.5039, -0.7016, -0.5039, -0.5021, -0.5021, -0.7042, -0.2855, -0.7753, -0.5634, -0.5021, -0.5021, 0.7042, -0.5039, -0.7016, 0.5039, -0.2855, -0.7753, 0.5634, -0.5021, -0.5021, 0.7042, -0.2855, -0.7753, 0.5634, -0.2889, -0.5614, 0.7755, -0.2889, -0.5614, 0.7755, -0.2855, -0.7753, 0.5634, 0.0001837, -0.8065, 0.5912, -0.2889, -0.5614, 0.7755, 0.0001837, -0.8065, 0.5912, 0.0001571, -0.5912, 0.8065, -0.0001839, -0.8065, 0.5912, 0.2855, -0.7753, 0.5634, 0.2889, -0.5614, 0.7755, -0.0001576, -0.5912, 0.8065, -0.0001839, -0.8065, 0.5912, 0.2889, -0.5614, 0.7755, 0.2855, -0.7753, 0.5634, 0.5039, -0.7016, 0.5039, 0.5021, -0.5021, 0.7042, 0.2889, -0.5614, 0.7755, 0.2855, -0.7753, 0.5634, 0.5021, -0.5021, 0.7042, 0.5021, 0.5021, 0.7042, 0.5039, 0.7016, 0.5039, 0.2855, 0.7753, 0.5634, 0.5021, 0.5021, 0.7042, 0.2855, 0.7753, 0.5634, 0.2889, 0.5614, 0.7755, 0.2889, 0.5614, 0.7755, 0.2855, 0.7753, 0.5634, -0.0001837, 0.8065, 0.5912, 0.2889, 0.5614, 0.7755, -0.0001837, 0.8065, 0.5912, -0.0001571, 0.5912, 0.8065, 0.0001839, 0.8065, 0.5912, -0.2855, 0.7753, 0.5634, -0.2889, 0.5614, 0.7755, 0.0001576, 0.5912, 0.8065, 0.0001839, 0.8065, 0.5912, -0.2889, 0.5614, 0.7755, -0.2855, 0.7753, 0.5634, -0.5039, 0.7016, 0.5039, -0.5021, 0.5021, 0.7042, -0.2889, 0.5614, 0.7755, -0.2855, 0.7753, 0.5634, -0.5021, 0.5021, 0.7042, 0.7753, 0.2855, -0.5634, 0.5614, 0.2889, -0.7755, 0.5021, 0.5021, -0.7042, 0.7753, 0.2855, -0.5634, 0.5021, 0.5021, -0.7042, 0.7016, 0.5039, -0.5039, 0.8065, -0.000187, -0.5912, 0.5912, -0.0001558, -0.8065, 0.5614, 0.2889, -0.7755, 0.8065, -0.000187, -0.5912, 0.5614, 0.2889, -0.7755, 0.7753, 0.2855, -0.5634, 0.5614, -0.2889, -0.7755, 0.5912, 0.0001564, -0.8065, 0.8065, 0.0001871, -0.5912, 0.7753, -0.2855, -0.5634, 0.5614, -0.2889, -0.7755, 0.8065, 0.0001871, -0.5912, 0.5021, -0.5021, -0.7042, 0.5614, -0.2889, -0.7755, 0.7753, -0.2855, -0.5634, 0.7016, -0.5039, -0.5039, 0.5021, -0.5021, -0.7042, 0.7753, -0.2855, -0.5634, 0.5614, -0.7755, 0.2888, 0.7755, -0.5614, 0.2888, 0.7016, -0.5039, 0.5039, 0.5039, -0.7016, 0.5039, 0.5614, -0.7755, 0.2888, 0.7016, -0.5039, 0.5039, 0.5614, -0.7755, 0.2888, 0.591, -0.8067, 0.0001791, 0.8066, -0.5911, 7.053e-06, 0.5614, -0.7755, 0.2888, 0.8066, -0.5911, 7.053e-06, 0.7755, -0.5614, 0.2888, 0.591, -0.8067, 0.0001791, 0.5634, -0.7753, -0.2855, 0.7753, -0.5634, -0.2855, 0.591, -0.8067, 0.0001791, 0.7753, -0.5634, -0.2855, 0.8066, -0.5911, 7.053e-06, 0.5634, -0.7753, -0.2855, 0.5039, -0.7016, -0.5039, 0.7016, -0.5039, -0.5039, 0.5634, -0.7753, -0.2855, 0.7016, -0.5039, -0.5039, 0.7753, -0.5634, -0.2855, 0.7753, 0.2855, 0.5634, 0.7016, 0.5039, 0.5039, 0.5021, 0.5021, 0.7042, 0.5614, 0.2889, 0.7755, 0.7753, 0.2855, 0.5634, 0.5021, 0.5021, 0.7042, 0.8065, -0.0001871, 0.5912, 0.7753, 0.2855, 0.5634, 0.5614, 0.2889, 0.7755, 0.5912, -0.0001564, 0.8065, 0.8065, -0.0001871, 0.5912, 0.5614, 0.2889, 0.7755, 0.5614, -0.2889, 0.7755, 0.7753, -0.2855, 0.5634, 0.8065, 0.0001873, 0.5912, 0.5614, -0.2889, 0.7755, 0.8065, 0.0001873, 0.5912, 0.5912, 0.0001564, 0.8065, 0.5021, -0.5021, 0.7042, 0.7016, -0.5039, 0.5039, 0.7753, -0.2855, 0.5634, 0.5021, -0.5021, 0.7042, 0.7753, -0.2855, 0.5634, 0.5614, -0.2889, 0.7755, 0.7016, 0.5039, 0.5039, 0.7755, 0.5615, 0.2888, 0.5615, 0.7755, 0.2888, 0.7016, 0.5039, 0.5039, 0.5615, 0.7755, 0.2888, 0.5039, 0.7016, 0.5039, 0.7755, 0.5615, 0.2888, 0.8066, 0.5911, -7.048e-06, 0.591, 0.8067, 0.0001895, 0.7755, 0.5615, 0.2888, 0.591, 0.8067, 0.0001895, 0.5615, 0.7755, 0.2888, 0.8066, 0.5911, -7.048e-06, 0.7753, 0.5634, -0.2855, 0.5634, 0.7753, -0.2855, 0.8066, 0.5911, -7.048e-06, 0.5634, 0.7753, -0.2855, 0.591, 0.8067, 0.0001895, 0.7016, 0.5039, -0.5039, 0.5039, 0.7016, -0.5039, 0.5634, 0.7753, -0.2855, 0.7753, 0.5634, -0.2855, 0.7016, 0.5039, -0.5039, 0.5634, 0.7753, -0.2855, -0.5021, 0.5021, 0.7042, -0.5039, 0.7016, 0.5039, -0.7016, 0.5039, 0.5039])] * 3)])
me_cube_001 = bpy.data.meshes.new('Cube.001')
me_cube_001.from_pydata([(1.032e-09, -3.719e-10, -1.27), (1.433e-09, 1.27, -6.209e-10), (1.269, -3.137e-09, 2.941e-10), (0.003261, -1.269, -2.191e-10), (-1.27, 0.002112, -2.129e-10), (1.038e-09, 4.204e-11, 1.27)], [], [(0, 1, 2), (0, 3, 4), (3, 5, 4), (0, 4, 1), (5, 3, 2), (5, 2, 1), (0, 2, 3), (5, 1, 4)])
me_cube_001.polygons.foreach_set('use_smooth', [True] * 8)
_uv = me_cube_001.uv_layers.new(name='UVMap')
_uv.uv.foreach_set('vector', [0.07389, 0.5544, 0.02181, 0.4642, 0.126, 0.4642, 0.6915, 0.2031, 0.6387, 0.1134, 0.7429, 0.1125, 0.6386, 0.1041, 0.69, 0.01346, 0.7428, 0.1032, 0.8541, 0.2071, 0.8013, 0.1174, 0.9054, 0.1165, 0.2349, 0.3006, 0.2869, 0.3908, 0.1828, 0.3908, 0.07389, 0.3647, 0.126, 0.4549, 0.02181, 0.4549, 0.2349, 0.4903, 0.1828, 0.4001, 0.2869, 0.4001, 0.8535, 0.01799, 0.9054, 0.1073, 0.8012, 0.1081])
me_cube_001.use_remesh_fix_poles = True
me_cube_001.use_remesh_preserve_attributes = False
me_cube_001.use_mirror_vertex_groups = False
me_cube_001.update()
me_cube_001.normals_split_custom_set([tuple(v) for v in zip(*[iter([0.6845, -0.0003202, -0.729, 4.945e-05, 0.7723, -0.6352, 0.7019, -0.7123, 0.001472, 0.6845, -0.0003202, -0.729, 0.4787, -0.767, -0.4273, -0.7558, -0.478, -0.4476, 0.4787, -0.767, -0.4273, 0.108, -0.443, 0.89, -0.7558, -0.478, -0.4476, 0.6845, -0.0003202, -0.729, -0.7558, -0.478, -0.4476, 4.945e-05, 0.7723, -0.6352, 0.108, -0.443, 0.89, 0.4787, -0.767, -0.4273, 0.7019, -0.7123, 0.001472, 0.108, -0.443, 0.89, 0.7019, -0.7123, 0.001472, 4.945e-05, 0.7723, -0.6352, 0.6845, -0.0003202, -0.729, 0.7019, -0.7123, 0.001472, 0.4787, -0.767, -0.4273, 0.108, -0.443, 0.89, 4.945e-05, 0.7723, -0.6352, -0.7558, -0.478, -0.4476])] * 3)])

# ---- objects
ob_die = bpy.data.objects.new('die', me_cube_003)
ob_008_locator_1 = bpy.data.objects.new('008_locator_1', None)
ob_008_locator_2 = bpy.data.objects.new('008_locator_2', None)
ob_008_locator_3 = bpy.data.objects.new('008_locator_3', None)
ob_008_locator_4 = bpy.data.objects.new('008_locator_4', None)
ob_008_locator_5 = bpy.data.objects.new('008_locator_5', None)
ob_008_locator_6 = bpy.data.objects.new('008_locator_6', None)
ob_008_locator_7 = bpy.data.objects.new('008_locator_7', None)
ob_008_locator_8 = bpy.data.objects.new('008_locator_8', None)
ob_collider = bpy.data.objects.new('collider', me_cube_001)
ob_light = bpy.data.objects.new('Light', light_light)
ob_camera = bpy.data.objects.new('Camera', cam_camera)

# ---- transforms, parenting, visibility, modifiers, constraints
ob_die.location = (0.0, 0.0, 0.0)
ob_die.rotation_mode = 'QUATERNION'
ob_die.rotation_quaternion = (1.0, 0.0, 0.0, 0.0)
ob_die.lineart.crease_threshold = 0.0
ob_008_locator_1.parent = ob_die
ob_008_locator_1.location = (0.4212, -0.4284, 0.5222)
ob_008_locator_1.rotation_mode = 'QUATERNION'
ob_008_locator_1.rotation_quaternion = (0.8207, 0.4246, 0.1763, 0.3392)
ob_008_locator_1.lineart.crease_threshold = 0.0
ob_008_locator_2.parent = ob_die
ob_008_locator_2.location = (-0.4706, 0.4461, -0.4551)
ob_008_locator_2.rotation_mode = 'QUATERNION'
ob_008_locator_2.rotation_quaternion = (0.1721, 0.3473, -0.8174, -0.4263)
ob_008_locator_2.lineart.crease_threshold = 0.0
ob_008_locator_3.parent = ob_die
ob_008_locator_3.location = (0.4461, 0.4706, -0.4551)
ob_008_locator_3.rotation_mode = 'QUATERNION'
ob_008_locator_3.rotation_quaternion = (0.1798, 0.3324, 0.8235, 0.4231)
ob_008_locator_3.lineart.crease_threshold = 0.0
ob_008_locator_4.parent = ob_die
ob_008_locator_4.location = (-0.4284, -0.4212, 0.5222)
ob_008_locator_4.rotation_mode = 'QUATERNION'
ob_008_locator_4.rotation_quaternion = (0.8202, 0.4248, -0.1756, -0.3405)
ob_008_locator_4.lineart.crease_threshold = 0.0
ob_008_locator_5.parent = ob_die
ob_008_locator_5.location = (-0.4212, 0.4284, 0.5222)
ob_008_locator_5.rotation_mode = 'QUATERNION'
ob_008_locator_5.rotation_quaternion = (0.3392, 0.1763, -0.4246, -0.8207)
ob_008_locator_5.lineart.crease_threshold = 0.0
ob_008_locator_6.parent = ob_die
ob_008_locator_6.location = (0.4706, -0.4461, -0.4551)
ob_008_locator_6.rotation_mode = 'QUATERNION'
ob_008_locator_6.rotation_quaternion = (0.4263, 0.8174, 0.3473, 0.1721)
ob_008_locator_6.lineart.crease_threshold = 0.0
ob_008_locator_7.parent = ob_die
ob_008_locator_7.location = (-0.4461, -0.4706, -0.4551)
ob_008_locator_7.rotation_mode = 'QUATERNION'
ob_008_locator_7.rotation_quaternion = (0.4231, 0.8235, -0.3324, -0.1798)
ob_008_locator_7.lineart.crease_threshold = 0.0
ob_008_locator_8.parent = ob_die
ob_008_locator_8.location = (0.4284, 0.4212, 0.5222)
ob_008_locator_8.rotation_mode = 'QUATERNION'
ob_008_locator_8.rotation_quaternion = (0.3405, 0.1756, 0.4248, 0.8202)
ob_008_locator_8.lineart.crease_threshold = 0.0
ob_collider.location = (0.0, 0.0, 0.0)
ob_collider.rotation_mode = 'QUATERNION'
ob_collider.rotation_quaternion = (1.0, 0.0, 0.0, 0.0)
ob_collider.scale = (1.035, 1.035, 1.035)
ob_collider.lineart.crease_threshold = 0.0
ob_light.location = (4.076, 1.005, 5.904)
ob_light.rotation_euler = (0.6503, 0.05522, 1.866)
ob_light.lock_rotations_4d = False
ob_light.empty_display_type = 'ARROWS'
ob_light.color = (0.0, 0.0, 0.0, 0.0)
ob_light.lineart.crease_threshold = 0.0
ob_camera.location = (7.359, -6.926, 4.958)
ob_camera.rotation_euler = (1.109, 0.0, 0.8149)
ob_camera.lock_rotations_4d = False
ob_camera.empty_display_type = 'ARROWS'
ob_camera.color = (0.0, 0.0, 0.0, 0.0)
ob_camera.display_type = 'WIRE'
ob_camera.lineart.crease_threshold = 0.0

# ---- collection membership
scene.collection.objects.link(ob_die)
scene.collection.objects.link(ob_008_locator_1)
scene.collection.objects.link(ob_008_locator_2)
scene.collection.objects.link(ob_008_locator_3)
scene.collection.objects.link(ob_008_locator_4)
scene.collection.objects.link(ob_008_locator_5)
scene.collection.objects.link(ob_008_locator_6)
scene.collection.objects.link(ob_008_locator_7)
scene.collection.objects.link(ob_008_locator_8)
scene.collection.objects.link(ob_collider)
col_collection.objects.link(ob_light)
col_collection.objects.link(ob_camera)

# ---- scene / render settings (as saved in the file)
scene.camera = ob_camera
scene.frame_start = 1; scene.frame_end = 250; scene.frame_set(1)
scene.render.engine = 'BLENDER_EEVEE_NEXT'
scene.cycles.use_denoising = False
scene.cycles.samples = 128
scene.cycles.sampling_pattern = 'TABULATED_SOBOL'
scene.cycles.use_adaptive_sampling = False
scene.cycles.use_light_tree = False
scene.view_settings.view_transform = 'Filmic'
bpy.context.view_layer.update()
